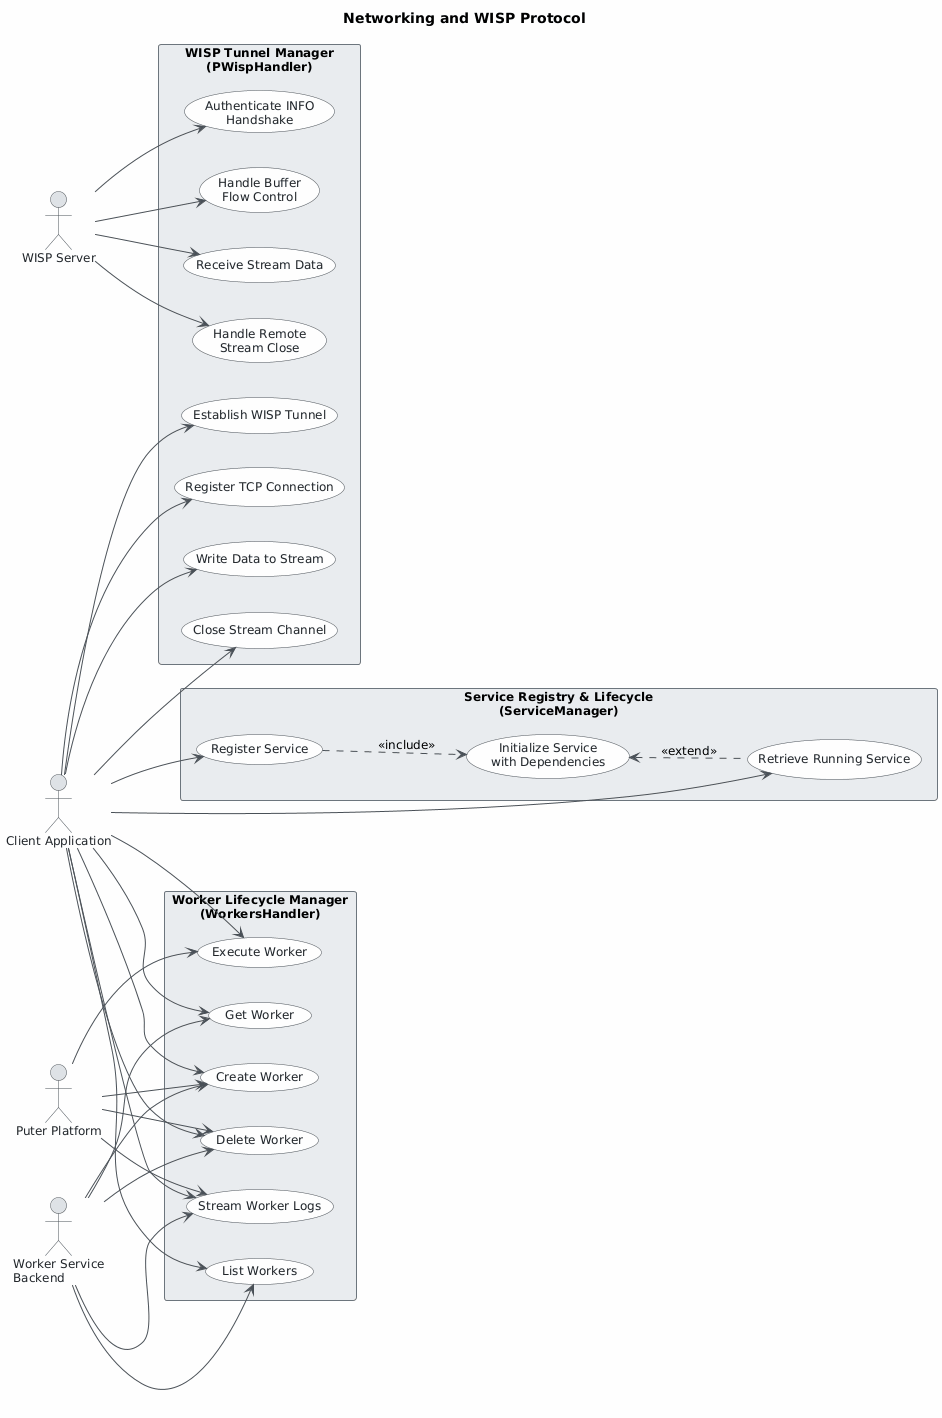

The diagram above was rendered by PlantUML. Its source (embedded in the PNG):
@startuml
skinparam classAttributeIconSize 0
skinparam shadowing false
skinparam defaultFontName "Segoe UI"
skinparam defaultFontSize 12
skinparam backgroundColor #FEFEFE
skinparam class {
    BackgroundColor #F8F9FA
    BorderColor #495057
    ArrowColor #495057
    FontColor #212529
}
skinparam package {
    BackgroundColor #E9ECEF
    BorderColor #6C757D
}
skinparam usecase {
    BackgroundColor #F8F9FA
    BorderColor #495057
    FontColor #212529
    ArrowColor #495057
}
skinparam actor {
    BackgroundColor #DEE2E6
    BorderColor #495057
    FontColor #212529
}

title Networking and WISP Protocol

left to right direction

actor "Client Application" as client
actor "WISP Server" as wispServer
actor "Puter Platform" as puter
actor "Worker Service\nBackend" as workerBackend

rectangle "WISP Tunnel Manager\n(PWispHandler)" as wispSystem {
    usecase "Establish WISP Tunnel" as UC01
    usecase "Authenticate INFO\nHandshake" as UC02
    usecase "Register TCP Connection" as UC03
    usecase "Write Data to Stream" as UC04
    usecase "Handle Buffer\nFlow Control" as UC05
    usecase "Receive Stream Data" as UC06
    usecase "Close Stream Channel" as UC07
    usecase "Handle Remote\nStream Close" as UC08
}

rectangle "Worker Lifecycle Manager\n(WorkersHandler)" as workerSystem {
    usecase "Create Worker" as UC09
    usecase "Execute Worker" as UC10
    usecase "List Workers" as UC11
    usecase "Get Worker" as UC12
    usecase "Delete Worker" as UC13
    usecase "Stream Worker Logs" as UC14
}

rectangle "Service Registry & Lifecycle\n(ServiceManager)" as serviceSystem {
    usecase "Register Service" as UC15
    usecase "Initialize Service\nwith Dependencies" as UC16
    usecase "Retrieve Running Service" as UC17
}

' Client Application → WISP Tunnel Manager
client --> UC01
client --> UC03
client --> UC04
client --> UC07

' WISP Server → WISP Tunnel Manager
wispServer --> UC02
wispServer --> UC05
wispServer --> UC06
wispServer --> UC08

' Client Application → Worker Lifecycle Manager
client --> UC09
client --> UC10
client --> UC11
client --> UC12
client --> UC13
client --> UC14

' Puter Platform supports worker operations
puter --> UC09
puter --> UC10
puter --> UC13
puter --> UC14

' Worker Service Backend supports worker operations
workerBackend --> UC09
workerBackend --> UC11
workerBackend --> UC12
workerBackend --> UC13
workerBackend --> UC14

' Client Application → Service Registry
client --> UC15
client --> UC17

' ServiceManager internal dependency init
UC15 ..> UC16 : <<include>>
UC16 <.. UC17 : <<extend>>
@enduml